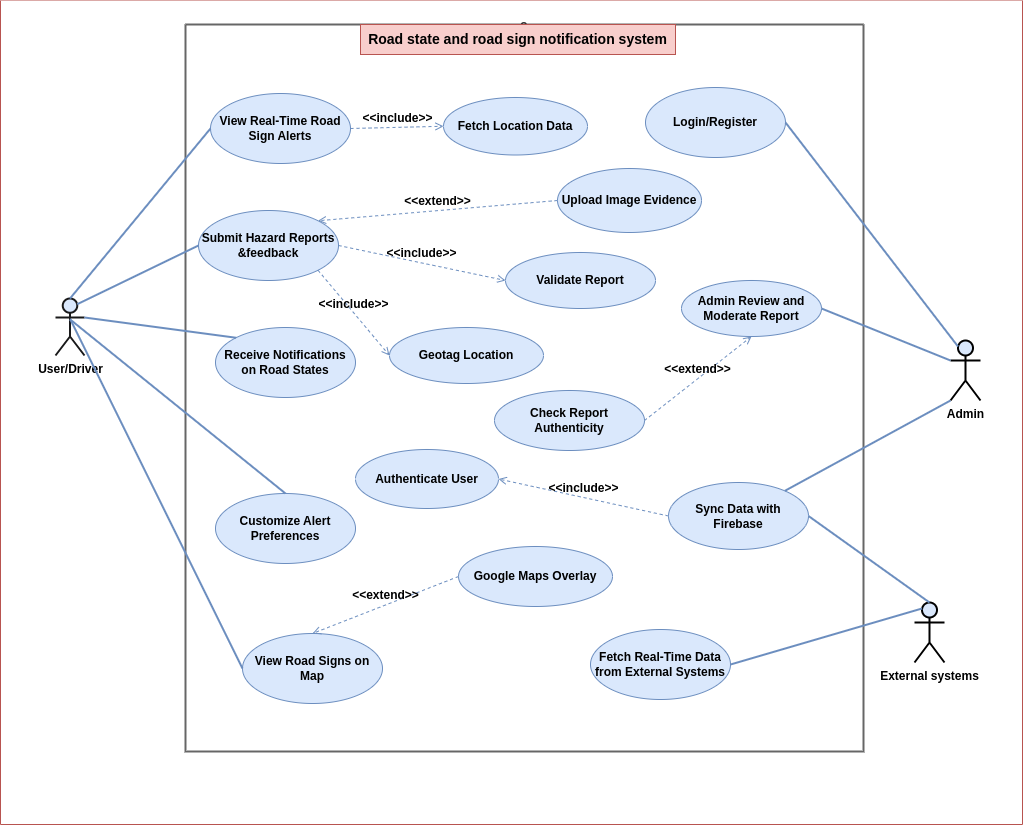

The diagram above was exported from draw.io. Its source (the exported page's mxGraphModel, read from the mxfile embedded in the PNG):
<mxGraphModel dx="832" dy="422" grid="0" gridSize="10" guides="1" tooltips="1" connect="1" arrows="1" fold="1" page="1" pageScale="1" pageWidth="980" pageHeight="1390" background="#ffffff" math="0" shadow="0">
  <root>
    <mxCell id="0" />
    <mxCell id="1" parent="0" />
    <mxCell id="2" value="" style="swimlane;startSize=0;fillColor=#f8cecc;strokeColor=#b85450;fontSize=12;fontStyle=1;swimlaneFillColor=default;fillStyle=solid;" parent="1" vertex="1">
      <mxGeometry x="145" y="53" width="1022" height="824" as="geometry" />
    </mxCell>
    <mxCell id="6" value="a" style="swimlane;startSize=0;fillColor=#003169;strokeColor=#666666;fontSize=14;fontStyle=1;fontColor=#333333;fillStyle=auto;strokeWidth=2;rounded=1;" parent="2" vertex="1">
      <mxGeometry x="185" y="24" width="678" height="727" as="geometry" />
    </mxCell>
    <mxCell id="8" value="View Real-Time Road Sign Alerts" style="ellipse;whiteSpace=wrap;html=1;fontSize=12;fontStyle=1;fillColor=#dae8fc;strokeColor=#6c8ebf;" parent="6" vertex="1">
      <mxGeometry x="25" y="69" width="140" height="70" as="geometry" />
    </mxCell>
    <mxCell id="9" value="Submit Hazard Reports &amp;amp;feedback" style="ellipse;whiteSpace=wrap;html=1;fontSize=12;fontStyle=1;fillColor=#dae8fc;strokeColor=#6c8ebf;" parent="6" vertex="1">
      <mxGeometry x="13" y="186" width="140" height="70" as="geometry" />
    </mxCell>
    <mxCell id="11" value="Receive Notifications on Road States" style="ellipse;whiteSpace=wrap;html=1;fontSize=12;fontStyle=1;fillColor=#dae8fc;strokeColor=#6c8ebf;" parent="6" vertex="1">
      <mxGeometry x="30" y="303" width="140" height="70" as="geometry" />
    </mxCell>
    <mxCell id="12" value="Customize Alert Preferences" style="ellipse;whiteSpace=wrap;html=1;fontSize=12;fontStyle=1;fillColor=#dae8fc;strokeColor=#6c8ebf;" parent="6" vertex="1">
      <mxGeometry x="30" y="469" width="140" height="70" as="geometry" />
    </mxCell>
    <mxCell id="13" value="Fetch Real-Time Data from External Systems" style="ellipse;whiteSpace=wrap;html=1;fontSize=12;fontStyle=1;fillColor=#dae8fc;strokeColor=#6c8ebf;" parent="6" vertex="1">
      <mxGeometry x="405" y="605" width="140" height="70" as="geometry" />
    </mxCell>
    <mxCell id="14" value="Google Maps Overlay" style="ellipse;whiteSpace=wrap;html=1;fontSize=12;fontStyle=1;fillColor=#dae8fc;strokeColor=#6c8ebf;" parent="6" vertex="1">
      <mxGeometry x="273" y="522" width="154" height="60" as="geometry" />
    </mxCell>
    <mxCell id="10" value="Login/Register" style="ellipse;whiteSpace=wrap;html=1;fontSize=12;fontStyle=1;fillColor=#dae8fc;strokeColor=#6c8ebf;" parent="6" vertex="1">
      <mxGeometry x="460" y="63" width="140" height="70" as="geometry" />
    </mxCell>
    <mxCell id="18" value="Road state and road sign notification system" style="text;html=1;align=center;verticalAlign=middle;whiteSpace=wrap;rounded=0;fontSize=14;fontStyle=1;fillColor=#f8cecc;strokeColor=#b85450;" parent="6" vertex="1">
      <mxGeometry x="175" width="315" height="30" as="geometry" />
    </mxCell>
    <mxCell id="20" value="View Road Signs on Map" style="ellipse;whiteSpace=wrap;html=1;fontSize=12;fontStyle=1;fillColor=#dae8fc;strokeColor=#6c8ebf;" parent="6" vertex="1">
      <mxGeometry x="57" y="609" width="140" height="70" as="geometry" />
    </mxCell>
    <mxCell id="21" value="Sync Data with Firebase" style="ellipse;whiteSpace=wrap;html=1;fontSize=12;fontStyle=1;fillColor=#dae8fc;strokeColor=#6c8ebf;" parent="6" vertex="1">
      <mxGeometry x="483" y="458" width="140" height="67" as="geometry" />
    </mxCell>
    <mxCell id="22" value="Admin Review and Moderate Report" style="ellipse;whiteSpace=wrap;html=1;fontSize=12;fontStyle=1;fillColor=#dae8fc;strokeColor=#6c8ebf;" parent="6" vertex="1">
      <mxGeometry x="496" y="256" width="140" height="56" as="geometry" />
    </mxCell>
    <mxCell id="41" value="Fetch Location Data" style="ellipse;whiteSpace=wrap;html=1;fontSize=12;fontStyle=1;fillColor=#dae8fc;strokeColor=#6c8ebf;" parent="6" vertex="1">
      <mxGeometry x="258" y="73" width="144" height="57.5" as="geometry" />
    </mxCell>
    <mxCell id="57" value="Upload Image Evidence" style="ellipse;whiteSpace=wrap;html=1;fontSize=12;fontStyle=1;fillColor=#dae8fc;strokeColor=#6c8ebf;" parent="6" vertex="1">
      <mxGeometry x="372" y="144" width="144" height="64" as="geometry" />
    </mxCell>
    <mxCell id="58" value="Validate Report" style="ellipse;whiteSpace=wrap;html=1;fontSize=12;fontStyle=1;fillColor=#dae8fc;strokeColor=#6c8ebf;" parent="6" vertex="1">
      <mxGeometry x="320" y="228" width="150" height="56" as="geometry" />
    </mxCell>
    <mxCell id="60" value="Geotag Location" style="ellipse;whiteSpace=wrap;html=1;fontSize=12;fontStyle=1;fillColor=#dae8fc;strokeColor=#6c8ebf;" parent="6" vertex="1">
      <mxGeometry x="204" y="303" width="154" height="56" as="geometry" />
    </mxCell>
    <mxCell id="61" value="Authenticate User" style="ellipse;whiteSpace=wrap;html=1;fontSize=12;fontStyle=1;fillColor=#dae8fc;strokeColor=#6c8ebf;" parent="6" vertex="1">
      <mxGeometry x="170" y="425" width="143" height="59" as="geometry" />
    </mxCell>
    <mxCell id="62" value="&amp;lt;&amp;lt;extend&amp;gt;&amp;gt;" style="html=1;verticalAlign=bottom;labelBackgroundColor=none;endArrow=open;endFill=0;dashed=1;exitX=0;exitY=0.5;exitDx=0;exitDy=0;entryX=1;entryY=0;entryDx=0;entryDy=0;fontSize=12;fontStyle=1;fillColor=#dae8fc;strokeColor=#6c8ebf;" parent="6" source="57" target="9" edge="1">
      <mxGeometry width="160" relative="1" as="geometry">
        <mxPoint x="133" y="277" as="sourcePoint" />
        <mxPoint x="293" y="277" as="targetPoint" />
      </mxGeometry>
    </mxCell>
    <mxCell id="64" value="&amp;lt;&amp;lt;include&amp;gt;&amp;gt;" style="html=1;verticalAlign=bottom;labelBackgroundColor=none;endArrow=open;endFill=0;dashed=1;exitX=1;exitY=0.5;exitDx=0;exitDy=0;entryX=0;entryY=0.5;entryDx=0;entryDy=0;fontSize=12;fontStyle=1;fillColor=#dae8fc;strokeColor=#6c8ebf;" parent="6" source="9" target="58" edge="1">
      <mxGeometry width="160" relative="1" as="geometry">
        <mxPoint x="87" y="237" as="sourcePoint" />
        <mxPoint x="247" y="237" as="targetPoint" />
      </mxGeometry>
    </mxCell>
    <mxCell id="65" value="&amp;lt;&amp;lt;include&amp;gt;&amp;gt;" style="html=1;verticalAlign=bottom;labelBackgroundColor=none;endArrow=open;endFill=0;dashed=1;exitX=1;exitY=1;exitDx=0;exitDy=0;entryX=0;entryY=0.5;entryDx=0;entryDy=0;fontSize=12;fontStyle=1;fillColor=#dae8fc;strokeColor=#6c8ebf;" parent="6" source="9" target="60" edge="1">
      <mxGeometry width="160" relative="1" as="geometry">
        <mxPoint x="180" y="221" as="sourcePoint" />
        <mxPoint x="270" y="255" as="targetPoint" />
      </mxGeometry>
    </mxCell>
    <mxCell id="87" value="Check Report Authenticity" style="ellipse;whiteSpace=wrap;html=1;fontSize=12;fontStyle=1;fillColor=#dae8fc;strokeColor=#6c8ebf;" parent="6" vertex="1">
      <mxGeometry x="309" y="366" width="150" height="60" as="geometry" />
    </mxCell>
    <mxCell id="88" value="&amp;lt;&amp;lt;extend&amp;gt;&amp;gt;" style="html=1;verticalAlign=bottom;labelBackgroundColor=none;endArrow=open;endFill=0;dashed=1;exitX=1;exitY=0.5;exitDx=0;exitDy=0;entryX=0.5;entryY=1;entryDx=0;entryDy=0;fontSize=12;fontStyle=1;fillColor=#dae8fc;strokeColor=#6c8ebf;" parent="6" source="87" target="22" edge="1">
      <mxGeometry width="160" relative="1" as="geometry">
        <mxPoint x="471" y="421" as="sourcePoint" />
        <mxPoint x="361" y="438" as="targetPoint" />
      </mxGeometry>
    </mxCell>
    <mxCell id="89" value="&amp;lt;&amp;lt;include&amp;gt;&amp;gt;" style="html=1;verticalAlign=bottom;labelBackgroundColor=none;endArrow=open;endFill=0;dashed=1;exitX=0;exitY=0.5;exitDx=0;exitDy=0;entryX=1;entryY=0.5;entryDx=0;entryDy=0;fontSize=12;fontStyle=1;fillColor=#dae8fc;strokeColor=#6c8ebf;" parent="6" source="21" target="61" edge="1">
      <mxGeometry width="160" relative="1" as="geometry">
        <mxPoint x="221" y="391" as="sourcePoint" />
        <mxPoint x="380" y="492" as="targetPoint" />
      </mxGeometry>
    </mxCell>
    <mxCell id="91" value="&amp;lt;&amp;lt;include&amp;gt;&amp;gt;" style="html=1;verticalAlign=bottom;labelBackgroundColor=none;endArrow=open;endFill=0;dashed=1;entryX=0;entryY=0.5;entryDx=0;entryDy=0;exitX=1;exitY=0.5;exitDx=0;exitDy=0;fontSize=12;fontStyle=1;fillColor=#dae8fc;strokeColor=#6c8ebf;" parent="6" source="8" target="41" edge="1">
      <mxGeometry width="160" relative="1" as="geometry">
        <mxPoint x="184.00000000000023" y="106.49367088607642" as="sourcePoint" />
        <mxPoint x="444" y="197" as="targetPoint" />
      </mxGeometry>
    </mxCell>
    <mxCell id="95" value="&amp;lt;&amp;lt;extend&amp;gt;&amp;gt;" style="html=1;verticalAlign=bottom;labelBackgroundColor=none;endArrow=open;endFill=0;dashed=1;exitX=0;exitY=0.5;exitDx=0;exitDy=0;entryX=0.5;entryY=0;entryDx=0;entryDy=0;fontSize=12;fontStyle=1;fillColor=#dae8fc;strokeColor=#6c8ebf;" parent="6" source="14" target="20" edge="1">
      <mxGeometry width="160" relative="1" as="geometry">
        <mxPoint x="215" y="571" as="sourcePoint" />
        <mxPoint x="333" y="484" as="targetPoint" />
      </mxGeometry>
    </mxCell>
    <mxCell id="15" value="User/Driver" style="shape=umlActor;verticalLabelPosition=bottom;verticalAlign=top;html=1;fontSize=12;fontStyle=1;fillColor=#dae8fc;strokeColor=#19191A;strokeWidth=2;" parent="2" vertex="1">
      <mxGeometry x="55" y="298" width="29" height="57" as="geometry" />
    </mxCell>
    <mxCell id="16" value="Admin" style="shape=umlActor;verticalLabelPosition=bottom;verticalAlign=top;html=1;fontSize=12;fontStyle=1;fillColor=#dae8fc;strokeColor=#000000;strokeWidth=2;" parent="2" vertex="1">
      <mxGeometry x="950" y="340" width="30" height="60" as="geometry" />
    </mxCell>
    <mxCell id="17" value="External systems" style="shape=umlActor;verticalLabelPosition=bottom;verticalAlign=top;html=1;fontSize=12;fontStyle=1;fillColor=#dae8fc;strokeColor=#000000;strokeWidth=2;" parent="2" vertex="1">
      <mxGeometry x="914" y="602" width="30" height="60" as="geometry" />
    </mxCell>
    <mxCell id="23" value="" style="endArrow=none;startArrow=none;endFill=0;startFill=0;endSize=8;html=1;verticalAlign=bottom;labelBackgroundColor=none;strokeWidth=2;exitX=0.5;exitY=0;exitDx=0;exitDy=0;exitPerimeter=0;entryX=0;entryY=0.5;entryDx=0;entryDy=0;fontSize=12;fontStyle=1;fillColor=#dae8fc;strokeColor=#6c8ebf;" parent="2" source="15" target="8" edge="1">
      <mxGeometry width="160" relative="1" as="geometry">
        <mxPoint x="76" y="292" as="sourcePoint" />
        <mxPoint x="236" y="292" as="targetPoint" />
      </mxGeometry>
    </mxCell>
    <mxCell id="25" value="" style="endArrow=none;startArrow=none;endFill=0;startFill=0;endSize=8;html=1;verticalAlign=bottom;labelBackgroundColor=none;strokeWidth=2;exitX=0.75;exitY=0.1;exitDx=0;exitDy=0;exitPerimeter=0;entryX=0;entryY=0.5;entryDx=0;entryDy=0;fontSize=12;fontStyle=1;fillColor=#dae8fc;strokeColor=#6c8ebf;" parent="2" source="15" target="9" edge="1">
      <mxGeometry width="160" relative="1" as="geometry">
        <mxPoint x="79" y="308" as="sourcePoint" />
        <mxPoint x="220" y="169" as="targetPoint" />
      </mxGeometry>
    </mxCell>
    <mxCell id="26" value="" style="endArrow=none;startArrow=none;endFill=0;startFill=0;endSize=8;html=1;verticalAlign=bottom;labelBackgroundColor=none;strokeWidth=2;exitX=1;exitY=0.3333333333333333;exitDx=0;exitDy=0;exitPerimeter=0;entryX=0;entryY=0;entryDx=0;entryDy=0;fontSize=12;fontStyle=1;fillColor=#dae8fc;strokeColor=#6c8ebf;" parent="2" source="15" target="11" edge="1">
      <mxGeometry width="160" relative="1" as="geometry">
        <mxPoint x="87" y="314" as="sourcePoint" />
        <mxPoint x="346" y="224" as="targetPoint" />
      </mxGeometry>
    </mxCell>
    <mxCell id="27" value="" style="endArrow=none;startArrow=none;endFill=0;startFill=0;endSize=8;html=1;verticalAlign=bottom;labelBackgroundColor=none;strokeWidth=2;fontSize=12;entryX=0.5;entryY=0;entryDx=0;entryDy=0;exitX=0.498;exitY=0.365;exitDx=0;exitDy=0;exitPerimeter=0;fontStyle=1;fillColor=#dae8fc;strokeColor=#6c8ebf;" parent="2" source="15" target="12" edge="1">
      <mxGeometry width="160" relative="1" as="geometry">
        <mxPoint x="73" y="320" as="sourcePoint" />
        <mxPoint x="391" y="333" as="targetPoint" />
      </mxGeometry>
    </mxCell>
    <mxCell id="28" value="" style="endArrow=none;startArrow=none;endFill=0;startFill=0;endSize=8;html=1;verticalAlign=bottom;labelBackgroundColor=none;strokeWidth=2;exitX=0.522;exitY=0.377;exitDx=0;exitDy=0;exitPerimeter=0;fontSize=12;entryX=0;entryY=0.5;entryDx=0;entryDy=0;fontStyle=1;fillColor=#dae8fc;strokeColor=#6c8ebf;" parent="2" source="15" target="20" edge="1">
      <mxGeometry width="160" relative="1" as="geometry">
        <mxPoint x="79" y="338" as="sourcePoint" />
        <mxPoint x="301" y="397" as="targetPoint" />
      </mxGeometry>
    </mxCell>
    <mxCell id="31" value="" style="endArrow=none;startArrow=none;endFill=0;startFill=0;endSize=8;html=1;verticalAlign=bottom;labelBackgroundColor=none;strokeWidth=2;exitX=1;exitY=0.5;exitDx=0;exitDy=0;entryX=0.25;entryY=0.1;entryDx=0;entryDy=0;fontSize=12;entryPerimeter=0;fontStyle=1;fillColor=#dae8fc;strokeColor=#6c8ebf;flowAnimation=0;shadow=0;" parent="2" source="10" target="16" edge="1">
      <mxGeometry width="160" relative="1" as="geometry">
        <mxPoint x="585" y="270" as="sourcePoint" />
        <mxPoint x="844" y="180" as="targetPoint" />
      </mxGeometry>
    </mxCell>
    <mxCell id="33" value="" style="endArrow=none;startArrow=none;endFill=0;startFill=0;endSize=8;html=1;verticalAlign=bottom;labelBackgroundColor=none;strokeWidth=2;exitX=1;exitY=0.5;exitDx=0;exitDy=0;fontSize=12;entryX=0;entryY=0.3333333333333333;entryDx=0;entryDy=0;entryPerimeter=0;fontStyle=1;fillColor=#dae8fc;strokeColor=#6c8ebf;" parent="2" source="22" target="16" edge="1">
      <mxGeometry width="160" relative="1" as="geometry">
        <mxPoint x="732" y="166" as="sourcePoint" />
        <mxPoint x="856" y="239" as="targetPoint" />
      </mxGeometry>
    </mxCell>
    <mxCell id="36" value="" style="endArrow=none;startArrow=none;endFill=0;startFill=0;endSize=8;html=1;verticalAlign=bottom;labelBackgroundColor=none;strokeWidth=2;entryX=0;entryY=1;entryDx=0;entryDy=0;fontSize=12;entryPerimeter=0;fontStyle=1;fillColor=#dae8fc;strokeColor=#6c8ebf;" parent="2" source="21" target="16" edge="1">
      <mxGeometry width="160" relative="1" as="geometry">
        <mxPoint x="741" y="371" as="sourcePoint" />
        <mxPoint x="874" y="441" as="targetPoint" />
      </mxGeometry>
    </mxCell>
    <mxCell id="38" value="" style="endArrow=none;startArrow=none;endFill=0;startFill=0;endSize=8;html=1;verticalAlign=bottom;labelBackgroundColor=none;strokeWidth=2;exitX=1;exitY=0.5;exitDx=0;exitDy=0;entryX=0.5;entryY=0;entryDx=0;entryDy=0;fontSize=12;entryPerimeter=0;fontStyle=1;fillColor=#dae8fc;strokeColor=#6c8ebf;" parent="2" source="21" target="17" edge="1">
      <mxGeometry width="160" relative="1" as="geometry">
        <mxPoint x="725" y="518" as="sourcePoint" />
        <mxPoint x="862" y="565" as="targetPoint" />
      </mxGeometry>
    </mxCell>
    <mxCell id="37" value="" style="endArrow=none;startArrow=none;endFill=0;startFill=0;endSize=8;html=1;verticalAlign=bottom;labelBackgroundColor=none;strokeWidth=2;exitX=1;exitY=0.5;exitDx=0;exitDy=0;entryX=0.25;entryY=0.1;entryDx=0;entryDy=0;fontSize=12;entryPerimeter=0;fontStyle=1;fillColor=#dae8fc;strokeColor=#6c8ebf;" parent="2" source="13" target="17" edge="1">
      <mxGeometry width="160" relative="1" as="geometry">
        <mxPoint x="699" y="531" as="sourcePoint" />
        <mxPoint x="828" y="608" as="targetPoint" />
        <Array as="points" />
      </mxGeometry>
    </mxCell>
  </root>
</mxGraphModel>